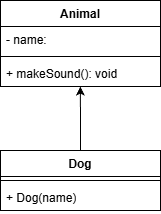

The diagram above was exported from draw.io. Its source (the exported page's mxGraphModel, read from the mxfile embedded in the PNG):
<mxGraphModel dx="1044" dy="697" grid="1" gridSize="10" guides="1" tooltips="1" connect="1" arrows="1" fold="1" page="1" pageScale="1" pageWidth="827" pageHeight="1169" math="0" shadow="0">
  <root>
    <mxCell id="0" />
    <mxCell id="1" parent="0" />
    <mxCell id="Vf5ta008-qMV88ypX0lQ-5" parent="1" style="swimlane;fontStyle=1;align=center;verticalAlign=top;childLayout=stackLayout;horizontal=1;startSize=26;horizontalStack=0;resizeParent=1;resizeParentMax=0;resizeLast=0;collapsible=1;marginBottom=0;whiteSpace=wrap;html=1;" value="Animal" vertex="1">
      <mxGeometry height="86" width="160" x="450" y="320" as="geometry" />
    </mxCell>
    <mxCell id="Vf5ta008-qMV88ypX0lQ-6" parent="Vf5ta008-qMV88ypX0lQ-5" style="text;strokeColor=none;fillColor=none;align=left;verticalAlign=top;spacingLeft=4;spacingRight=4;overflow=hidden;rotatable=0;points=[[0,0.5],[1,0.5]];portConstraint=eastwest;whiteSpace=wrap;html=1;" value="- name:&amp;nbsp;" vertex="1">
      <mxGeometry height="26" width="160" y="26" as="geometry" />
    </mxCell>
    <mxCell id="Vf5ta008-qMV88ypX0lQ-7" parent="Vf5ta008-qMV88ypX0lQ-5" style="line;strokeWidth=1;fillColor=none;align=left;verticalAlign=middle;spacingTop=-1;spacingLeft=3;spacingRight=3;rotatable=0;labelPosition=right;points=[];portConstraint=eastwest;strokeColor=inherit;" value="" vertex="1">
      <mxGeometry height="8" width="160" y="52" as="geometry" />
    </mxCell>
    <mxCell id="Vf5ta008-qMV88ypX0lQ-8" parent="Vf5ta008-qMV88ypX0lQ-5" style="text;strokeColor=none;fillColor=none;align=left;verticalAlign=top;spacingLeft=4;spacingRight=4;overflow=hidden;rotatable=0;points=[[0,0.5],[1,0.5]];portConstraint=eastwest;whiteSpace=wrap;html=1;" value="+ makeSound(): void" vertex="1">
      <mxGeometry height="26" width="160" y="60" as="geometry" />
    </mxCell>
    <mxCell id="Vf5ta008-qMV88ypX0lQ-9" parent="1" style="swimlane;fontStyle=1;align=center;verticalAlign=top;childLayout=stackLayout;horizontal=1;startSize=26;horizontalStack=0;resizeParent=1;resizeParentMax=0;resizeLast=0;collapsible=1;marginBottom=0;whiteSpace=wrap;html=1;" value="Dog" vertex="1">
      <mxGeometry height="60" width="160" x="450" y="470" as="geometry" />
    </mxCell>
    <mxCell id="Vf5ta008-qMV88ypX0lQ-11" parent="Vf5ta008-qMV88ypX0lQ-9" style="line;strokeWidth=1;fillColor=none;align=left;verticalAlign=middle;spacingTop=-1;spacingLeft=3;spacingRight=3;rotatable=0;labelPosition=right;points=[];portConstraint=eastwest;strokeColor=inherit;" value="" vertex="1">
      <mxGeometry height="8" width="160" y="26" as="geometry" />
    </mxCell>
    <mxCell id="Vf5ta008-qMV88ypX0lQ-12" parent="Vf5ta008-qMV88ypX0lQ-9" style="text;strokeColor=none;fillColor=none;align=left;verticalAlign=top;spacingLeft=4;spacingRight=4;overflow=hidden;rotatable=0;points=[[0,0.5],[1,0.5]];portConstraint=eastwest;whiteSpace=wrap;html=1;" value="+ Dog(name)" vertex="1">
      <mxGeometry height="26" width="160" y="34" as="geometry" />
    </mxCell>
    <mxCell id="Vf5ta008-qMV88ypX0lQ-13" edge="1" parent="1" source="Vf5ta008-qMV88ypX0lQ-9" style="edgeStyle=orthogonalEdgeStyle;rounded=0;orthogonalLoop=1;jettySize=auto;html=1;exitX=0.5;exitY=0;exitDx=0;exitDy=0;entryX=0.499;entryY=1.004;entryDx=0;entryDy=0;entryPerimeter=0;" target="Vf5ta008-qMV88ypX0lQ-8">
      <mxGeometry relative="1" as="geometry" />
    </mxCell>
  </root>
</mxGraphModel>